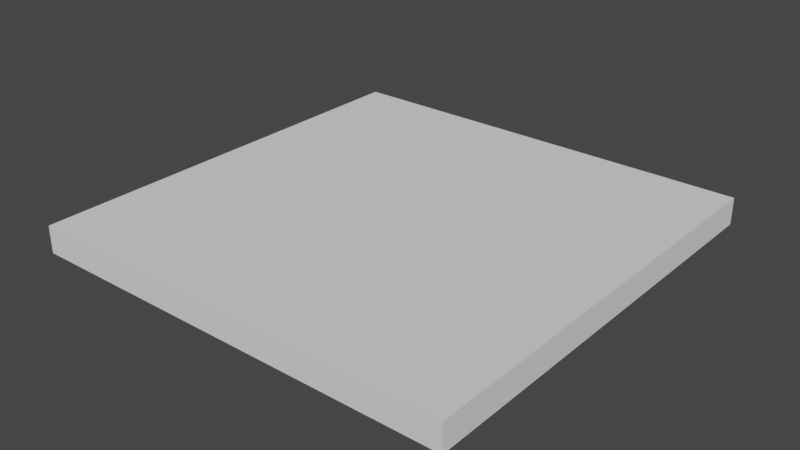 # Source: Floor_4x4.blend  (saved by Blender 2.81.16; exported with 4.5.12 LTS)
import bpy
from mathutils import Matrix  # noqa: F401  (used for matrix-valued properties, if any)

bpy.ops.wm.read_factory_settings(use_empty=True)
scene = bpy.context.scene
scene.name = 'Scene'

# ---- collections
col_collection = bpy.data.collections.new('Collection'); scene.collection.children.link(col_collection)

# ---- world
world_world = bpy.data.worlds.new('World'); scene.world = world_world
world_world.use_nodes = True; world_world.node_tree.nodes.clear()
_N = world_world.node_tree.nodes; _L = world_world.node_tree.links
n0 = _N.new('ShaderNodeOutputWorld'); n0.name = 'World Output'; n0.location = (300, 300)
n1 = _N.new('ShaderNodeBackground'); n1.name = 'Background'; n1.location = (10, 300)
n1.inputs[0].default_value = (0.05088, 0.05088, 0.05088, 1.0)
_L.new(n1.outputs[0], n0.inputs[0])
n0.is_active_output = True
world_world.color = (0.05088, 0.05088, 0.05088)
world_world.use_sun_shadow = False
world_world.sun_shadow_jitter_overblur = 0.0

# ---- meshes
me_lod_a_floor_4x4 = bpy.data.meshes.new('LOD_A_Floor_4x4')
me_lod_a_floor_4x4.from_pydata([(4.0, 4.0, -2.98e-08), (4.0, 4.0, -0.25), (4.0, 0.0, -2.98e-08), (4.0, 0.0, -0.25), (0.0, 4.0, -2.98e-08), (0.0, 4.0, -0.25), (0.0, 0.0, -2.98e-08), (0.0, 0.0, -0.25)], [], [(0, 4, 6, 2), (3, 2, 6, 7), (7, 6, 4, 5), (5, 1, 3, 7), (1, 0, 2, 3), (5, 4, 0, 1)])
_uv = me_lod_a_floor_4x4.uv_layers.new(name='UVMap')
_uv.uv.foreach_set('vector', [0.375, 0.0, 0.625, 0.0, 0.625, 0.25, 0.375, 0.25, 0.375, 0.25, 0.625, 0.25, 0.625, 0.5, 0.375, 0.5, 0.375, 0.5, 0.625, 0.5, 0.625, 0.75, 0.375, 0.75, 0.375, 0.75, 0.625, 0.75, 0.625, 1.0, 0.375, 1.0, 0.125, 0.5, 0.375, 0.5, 0.375, 0.75, 0.125, 0.75, 0.625, 0.5, 0.875, 0.5, 0.875, 0.75, 0.625, 0.75])
me_lod_a_floor_4x4.use_remesh_preserve_volume = False
me_lod_a_floor_4x4.use_remesh_preserve_attributes = False
me_lod_a_floor_4x4.use_mirror_vertex_groups = False
me_lod_a_floor_4x4.update()

# ---- objects
ob_lod_a_floor_4x4 = bpy.data.objects.new('LOD_A_Floor_4x4', me_lod_a_floor_4x4)

# ---- transforms, parenting, visibility, modifiers, constraints
ob_lod_a_floor_4x4.location = (0.0, 0.0, 0.0)
ob_lod_a_floor_4x4.lock_rotations_4d = False
ob_lod_a_floor_4x4.empty_display_type = 'ARROWS'
ob_lod_a_floor_4x4.lineart.crease_threshold = 0.0

# ---- collection membership
col_collection.objects.link(ob_lod_a_floor_4x4)

# ---- scene / render settings (as saved in the file)
scene.frame_start = 1; scene.frame_end = 250; scene.frame_set(1)
scene.render.engine = 'BLENDER_EEVEE_NEXT'
scene.cycles.use_denoising = False
scene.cycles.samples = 128
scene.cycles.sampling_pattern = 'TABULATED_SOBOL'
scene.cycles.use_adaptive_sampling = False
scene.cycles.use_light_tree = False
scene.view_settings.view_transform = 'Filmic'
bpy.context.view_layer.update()

# ---- added for rendering (the .blend has no active camera and no usable light): camera, sun
cam_auto = bpy.data.cameras.new('AutoCamera')
cam_auto.lens = 50.0
cam_auto.sensor_width = 36.0
cam_auto.clip_end = 1000.0
ob_auto_camera = bpy.data.objects.new('AutoCamera', cam_auto)
scene.collection.objects.link(ob_auto_camera)
ob_auto_camera.location = (7.23897, -4.28676, 4.06618)
ob_auto_camera.rotation_euler = (1.09748, -7.21219e-08, 0.694738)
scene.camera = ob_auto_camera
light_auto_sun = bpy.data.lights.new('AutoSun', 'SUN')
light_auto_sun.energy = 3.0
light_auto_sun.angle = 0.0523599
ob_auto_sun = bpy.data.objects.new('AutoSun', light_auto_sun)
scene.collection.objects.link(ob_auto_sun)
ob_auto_sun.rotation_euler = (0.872665, 0.174533, 0.523599)
bpy.context.view_layer.update()
